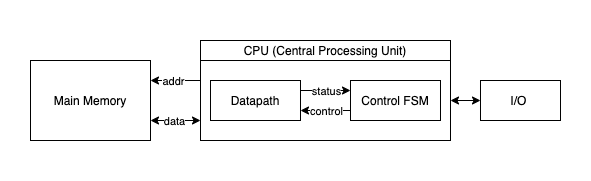

The diagram above was exported from draw.io. Its source (the exported page's mxGraphModel, read from the mxfile embedded in the PNG):
<mxGraphModel dx="1106" dy="892" grid="1" gridSize="10" guides="1" tooltips="1" connect="1" arrows="1" fold="1" page="1" pageScale="1" pageWidth="827" pageHeight="1169" math="0" shadow="0">
  <root>
    <mxCell id="0" />
    <mxCell id="1" parent="0" />
    <mxCell id="9y26vVhzdFKkVeLiJo_U-20" value="" style="rounded=0;whiteSpace=wrap;html=1;fillColor=none;strokeColor=none;" vertex="1" parent="1">
      <mxGeometry x="80" y="180" width="590" height="180" as="geometry" />
    </mxCell>
    <mxCell id="9y26vVhzdFKkVeLiJo_U-14" style="edgeStyle=orthogonalEdgeStyle;rounded=0;orthogonalLoop=1;jettySize=auto;html=1;exitX=0;exitY=0.25;exitDx=0;exitDy=0;entryX=1;entryY=0.25;entryDx=0;entryDy=0;" edge="1" parent="1" source="9y26vVhzdFKkVeLiJo_U-1" target="9y26vVhzdFKkVeLiJo_U-10">
      <mxGeometry relative="1" as="geometry" />
    </mxCell>
    <mxCell id="9y26vVhzdFKkVeLiJo_U-18" value="addr" style="edgeLabel;html=1;align=center;verticalAlign=middle;resizable=0;points=[];" vertex="1" connectable="0" parent="9y26vVhzdFKkVeLiJo_U-14">
      <mxGeometry x="0.12" y="-2" relative="1" as="geometry">
        <mxPoint y="2" as="offset" />
      </mxGeometry>
    </mxCell>
    <mxCell id="9y26vVhzdFKkVeLiJo_U-1" value="" style="rounded=0;whiteSpace=wrap;html=1;" vertex="1" parent="1">
      <mxGeometry x="280" y="240" width="250" height="80" as="geometry" />
    </mxCell>
    <mxCell id="9y26vVhzdFKkVeLiJo_U-2" value="Datapath" style="rounded=0;whiteSpace=wrap;html=1;" vertex="1" parent="1">
      <mxGeometry x="290" y="260" width="90" height="40" as="geometry" />
    </mxCell>
    <mxCell id="9y26vVhzdFKkVeLiJo_U-3" value="Control FSM" style="rounded=0;whiteSpace=wrap;html=1;" vertex="1" parent="1">
      <mxGeometry x="430" y="260" width="90" height="40" as="geometry" />
    </mxCell>
    <mxCell id="9y26vVhzdFKkVeLiJo_U-4" value="" style="endArrow=classic;html=1;rounded=0;exitX=1;exitY=0.25;exitDx=0;exitDy=0;entryX=0;entryY=0.25;entryDx=0;entryDy=0;" edge="1" parent="1" source="9y26vVhzdFKkVeLiJo_U-2" target="9y26vVhzdFKkVeLiJo_U-3">
      <mxGeometry width="50" height="50" relative="1" as="geometry">
        <mxPoint x="390" y="480" as="sourcePoint" />
        <mxPoint x="440" y="430" as="targetPoint" />
      </mxGeometry>
    </mxCell>
    <mxCell id="9y26vVhzdFKkVeLiJo_U-6" value="status" style="edgeLabel;html=1;align=center;verticalAlign=middle;resizable=0;points=[];" vertex="1" connectable="0" parent="9y26vVhzdFKkVeLiJo_U-4">
      <mxGeometry x="-0.08" relative="1" as="geometry">
        <mxPoint x="2" as="offset" />
      </mxGeometry>
    </mxCell>
    <mxCell id="9y26vVhzdFKkVeLiJo_U-5" value="" style="endArrow=classic;html=1;rounded=0;exitX=0;exitY=0.75;exitDx=0;exitDy=0;entryX=1;entryY=0.75;entryDx=0;entryDy=0;" edge="1" parent="1" source="9y26vVhzdFKkVeLiJo_U-3" target="9y26vVhzdFKkVeLiJo_U-2">
      <mxGeometry width="50" height="50" relative="1" as="geometry">
        <mxPoint x="390" y="480" as="sourcePoint" />
        <mxPoint x="440" y="430" as="targetPoint" />
      </mxGeometry>
    </mxCell>
    <mxCell id="9y26vVhzdFKkVeLiJo_U-7" value="control" style="edgeLabel;html=1;align=center;verticalAlign=middle;resizable=0;points=[];" vertex="1" connectable="0" parent="9y26vVhzdFKkVeLiJo_U-5">
      <mxGeometry x="0.12" relative="1" as="geometry">
        <mxPoint x="3" as="offset" />
      </mxGeometry>
    </mxCell>
    <mxCell id="9y26vVhzdFKkVeLiJo_U-8" value="I/O&amp;nbsp;" style="rounded=0;whiteSpace=wrap;html=1;" vertex="1" parent="1">
      <mxGeometry x="560" y="260" width="80" height="40" as="geometry" />
    </mxCell>
    <mxCell id="9y26vVhzdFKkVeLiJo_U-9" value="" style="endArrow=classic;startArrow=classic;html=1;rounded=0;exitX=1;exitY=0.5;exitDx=0;exitDy=0;entryX=0;entryY=0.5;entryDx=0;entryDy=0;" edge="1" parent="1" source="9y26vVhzdFKkVeLiJo_U-1" target="9y26vVhzdFKkVeLiJo_U-8">
      <mxGeometry width="50" height="50" relative="1" as="geometry">
        <mxPoint x="390" y="480" as="sourcePoint" />
        <mxPoint x="440" y="430" as="targetPoint" />
      </mxGeometry>
    </mxCell>
    <mxCell id="9y26vVhzdFKkVeLiJo_U-10" value="Main Memory" style="rounded=0;whiteSpace=wrap;html=1;" vertex="1" parent="1">
      <mxGeometry x="110" y="240" width="120" height="80" as="geometry" />
    </mxCell>
    <mxCell id="9y26vVhzdFKkVeLiJo_U-16" value="" style="endArrow=classic;startArrow=classic;html=1;rounded=0;exitX=1;exitY=0.75;exitDx=0;exitDy=0;entryX=0;entryY=0.75;entryDx=0;entryDy=0;" edge="1" parent="1" source="9y26vVhzdFKkVeLiJo_U-10" target="9y26vVhzdFKkVeLiJo_U-1">
      <mxGeometry width="50" height="50" relative="1" as="geometry">
        <mxPoint x="390" y="480" as="sourcePoint" />
        <mxPoint x="440" y="430" as="targetPoint" />
      </mxGeometry>
    </mxCell>
    <mxCell id="9y26vVhzdFKkVeLiJo_U-17" value="data" style="edgeLabel;html=1;align=center;verticalAlign=middle;resizable=0;points=[];" vertex="1" connectable="0" parent="9y26vVhzdFKkVeLiJo_U-16">
      <mxGeometry x="-0.08" y="-2" relative="1" as="geometry">
        <mxPoint y="-2" as="offset" />
      </mxGeometry>
    </mxCell>
    <mxCell id="9y26vVhzdFKkVeLiJo_U-19" value="CPU (Central Processing Unit)" style="rounded=0;whiteSpace=wrap;html=1;" vertex="1" parent="1">
      <mxGeometry x="280" y="220" width="250" height="20" as="geometry" />
    </mxCell>
  </root>
</mxGraphModel>